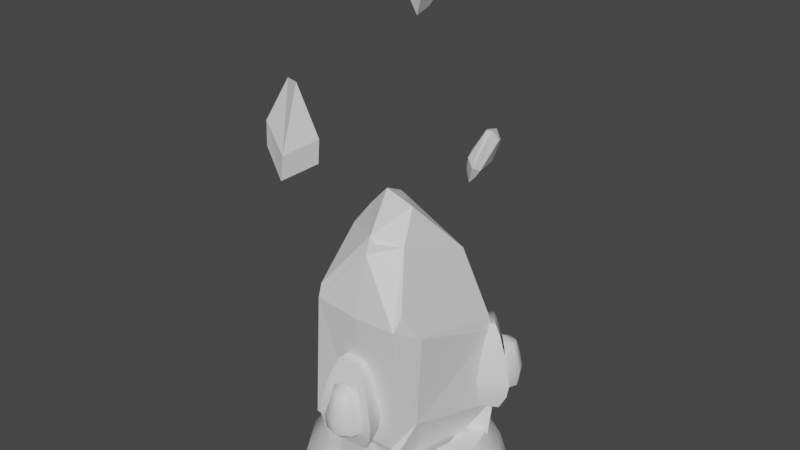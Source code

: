 # Source: Moveble_Object.blend  (saved by Blender 2.81.16; exported with 4.5.12 LTS)
import bpy
from mathutils import Matrix  # noqa: F401  (used for matrix-valued properties, if any)

bpy.ops.wm.read_factory_settings(use_empty=True)
scene = bpy.context.scene
scene.name = 'Scene'

# ---- collections
col_collection = bpy.data.collections.new('Collection'); scene.collection.children.link(col_collection)

# ---- materials (node trees are filled in below, after node groups)
mat_material = bpy.data.materials.new('Material')
mat_material.alpha_threshold = 0.0
mat_material.use_transparent_shadow = False
mat_material.line_color = (0.0, 0.0, 0.0, 1.0)
mat_crystal = bpy.data.materials.new('Crystal')
mat_crystal.use_transparent_shadow = False
mat_def = bpy.data.materials.new('Def')
mat_def.use_transparent_shadow = False

# ---- node groups
ng_auto_smooth = bpy.data.node_groups.new('Auto Smooth', 'GeometryNodeTree')
_s = ng_auto_smooth.interface.new_socket(name='Geometry', in_out='OUTPUT', socket_type='NodeSocketGeometry')
_s = ng_auto_smooth.interface.new_socket(name='Geometry', in_out='INPUT', socket_type='NodeSocketGeometry')
_s = ng_auto_smooth.interface.new_socket(name='Angle', in_out='INPUT', socket_type='NodeSocketFloat')
_s.subtype = 'ANGLE'
_s.min_value = 0.0
_s.max_value = 3.142
ng_auto_smooth.is_modifier = True
_N = ng_auto_smooth.nodes; _L = ng_auto_smooth.links
n0 = _N.new('NodeGroupOutput'); n0.name = 'Group Output'; n0.location = (480, -100)
n1 = _N.new('NodeGroupInput'); n1.name = 'Group Input'; n1.location = (-420, -300)
n2 = _N.new('NodeGroupInput'); n2.name = 'Group Input.001'; n2.location = (-60, -100)
n3 = _N.new('GeometryNodeSetShadeSmooth'); n3.name = 'Set Shade Smooth'; n3.location = (120, -100)
n3.domain = 'EDGE'
n4 = _N.new('GeometryNodeSetShadeSmooth'); n4.name = 'Set Shade Smooth.001'; n4.location = (300, -100)
n5 = _N.new('GeometryNodeInputMeshEdgeAngle'); n5.name = 'Edge Angle'; n5.location = (-420, -220)
n6 = _N.new('GeometryNodeInputEdgeSmooth'); n6.name = 'Is Edge Smooth'; n6.location = (-60, -160)
n7 = _N.new('GeometryNodeInputShadeSmooth'); n7.name = 'Is Face Smooth'; n7.location = (-240, -340)
n8 = _N.new('FunctionNodeBooleanMath'); n8.name = 'Boolean Math'; n8.location = (-60, -220)
n9 = _N.new('FunctionNodeCompare'); n9.name = 'Compare'; n9.location = (-240, -180)
n9.operation = 'LESS_EQUAL'
_L.new(n5.outputs[0], n9.inputs[0])
_L.new(n4.outputs[0], n0.inputs[0])
_L.new(n1.outputs[1], n9.inputs[1])
_L.new(n9.outputs[0], n8.inputs[0])
_L.new(n7.outputs[0], n8.inputs[1])
_L.new(n2.outputs[0], n3.inputs[0])
_L.new(n6.outputs[0], n3.inputs[1])
_L.new(n3.outputs[0], n4.inputs[0])
_L.new(n8.outputs[0], n3.inputs[2])
n0.is_active_output = True

# ---- material node trees
mat_material.use_nodes = True; mat_material.node_tree.nodes.clear()
_N = mat_material.node_tree.nodes; _L = mat_material.node_tree.links
n0 = _N.new('ShaderNodeOutputMaterial'); n0.name = 'Material Output'; n0.location = (300, 300)
n1 = _N.new('ShaderNodeBsdfPrincipled'); n1.name = 'Principled BSDF'; n1.location = (10, 300)
n1.distribution = 'GGX'
n1.subsurface_method = 'BURLEY'
n1.inputs[2].default_value = 0.4
n1.inputs[3].default_value = 1.45
n1.inputs[27].default_value = (0.0, 0.0, 0.0, 1.0)
n1.inputs[28].default_value = 1.0
_L.new(n1.outputs[0], n0.inputs[0])
n0.is_active_output = True
mat_crystal.use_nodes = True; mat_crystal.node_tree.nodes.clear()
_N = mat_crystal.node_tree.nodes; _L = mat_crystal.node_tree.links
n0 = _N.new('ShaderNodeOutputMaterial'); n0.name = 'Material Output'; n0.location = (300, 300)
n1 = _N.new('ShaderNodeBsdfPrincipled'); n1.name = 'Principled BSDF'; n1.location = (10, 300)
n1.distribution = 'GGX'
n1.subsurface_method = 'BURLEY'
n1.inputs[3].default_value = 1.45
n1.inputs[27].default_value = (0.0, 0.0, 0.0, 1.0)
n1.inputs[28].default_value = 1.0
_L.new(n1.outputs[0], n0.inputs[0])
n0.is_active_output = True
mat_def.use_nodes = True; mat_def.node_tree.nodes.clear()
_N = mat_def.node_tree.nodes; _L = mat_def.node_tree.links
n0 = _N.new('ShaderNodeOutputMaterial'); n0.name = 'Material Output'; n0.location = (300, 300)
n1 = _N.new('ShaderNodeBsdfPrincipled'); n1.name = 'Principled BSDF'; n1.location = (10, 300)
n1.distribution = 'GGX'
n1.subsurface_method = 'BURLEY'
n1.inputs[3].default_value = 1.45
n1.inputs[27].default_value = (0.0, 0.0, 0.0, 1.0)
n1.inputs[28].default_value = 1.0
_L.new(n1.outputs[0], n0.inputs[0])
n0.is_active_output = True

# ---- world
world_world = bpy.data.worlds.new('World'); scene.world = world_world
world_world.use_nodes = True; world_world.node_tree.nodes.clear()
_N = world_world.node_tree.nodes; _L = world_world.node_tree.links
n0 = _N.new('ShaderNodeOutputWorld'); n0.name = 'World Output'; n0.location = (300, 300)
n1 = _N.new('ShaderNodeBackground'); n1.name = 'Background'; n1.location = (10, 300)
n1.inputs[0].default_value = (0.05088, 0.05088, 0.05088, 1.0)
_L.new(n1.outputs[0], n0.inputs[0])
n0.is_active_output = True
world_world.color = (0.05088, 0.05088, 0.05088)
world_world.use_sun_shadow = False
world_world.sun_shadow_jitter_overblur = 0.0

# ---- meshes
me_cube = bpy.data.meshes.new('Cube')
me_cube.from_pydata([], [], [])
_uv = me_cube.uv_layers.new(name='UVMap')
_uv.uv.foreach_set('vector', [])
me_cube.materials.append(mat_material)
me_cube.use_remesh_preserve_volume = False
me_cube.use_remesh_preserve_attributes = False
me_cube.use_mirror_vertex_groups = False
me_cube.update()
me_cube_002 = bpy.data.meshes.new('Cube.002')
me_cube_002.from_pydata([(0.5295, 0.3826, 2.748), (0.2718, -0.2163, 3.41), (-0.6298, -0.9013, 0.6477), (0.07143, -0.4069, 3.647), (0.07143, -0.9013, 0.6477), (0.0799, -0.9643, 2.259), (0.6304, 0.1426, 0.1646), (0.5246, -0.4237, 0.1646), (-0.6272, -0.05004, 0.2032), (-0.4368, -0.6649, 0.2032), (-0.2055, 0.6135, 0.2032), (0.03256, -0.6649, 0.2032), (0.6704, -0.6062, 0.9016), (0.5216, -0.9013, 0.6477), (0.5941, -0.8447, 0.5904), (-0.8587, -0.04775, 2.293), (-0.9159, 0.1672, 2.145), (-0.9238, 0.0188, 2.106), (-0.8902, -0.06028, 0.6477), (-0.2062, -0.1921, 3.307), (-0.4003, -0.4239, 3.093), (-0.1723, -0.3876, 3.392), (-0.438, 0.9707, 1.717), (0.8549, 0.5587, 1.688), (0.8239, 0.5427, 1.859), (-0.5137, -0.9257, 2.285), (-0.5166, -0.8709, 2.451), (0.7254, -0.602, 2.073), (0.6158, -0.8213, 2.41), (0.6098, -0.9528, 2.27), (0.03116, -0.05329, 3.438), (-0.07832, -0.06544, 3.405), (-0.009007, -0.08458, 3.481), (0.08308, -0.7088, 3.183), (0.08415, -0.7866, 2.985), (0.1512, -0.7095, 3.105), (0.4103, -0.529, 3.08), (0.8436, 0.5041, 0.5831), (0.8746, 0.5598, 0.7386), (0.861, 0.4724, 0.6668), (-0.3465, 0.9933, 1.081), (-0.2714, 0.9445, 0.5755), (-0.4296, 0.7522, 0.6477)], [], [(36, 35, 34), (22, 16, 19, 31), (33, 21, 20), (4, 5, 25, 2), (42, 10, 8), (26, 20, 15), (1, 30, 32, 3), (22, 0, 24), (13, 4, 11), (2, 25, 17, 18), (24, 0, 36, 28), (12, 7, 6), (2, 18, 8, 9), (5, 34, 25), (10, 6, 7, 11), (8, 10, 11, 9), (13, 5, 4), (4, 2, 9, 11), (6, 37, 39, 12), (40, 18, 22), (36, 1, 33), (0, 22, 30, 1), (36, 0, 1), (31, 19, 21), (12, 13, 14), (15, 16, 17), (5, 29, 34), (19, 20, 21), (27, 28, 29), (30, 31, 32), (33, 34, 35), (29, 13, 12, 27), (19, 16, 15, 20), (36, 29, 28), (24, 28, 27, 23), (16, 18, 17), (26, 15, 17, 25), (22, 24, 23), (22, 31, 30), (25, 34, 33, 26), (40, 23, 38), (29, 36, 34), (20, 26, 33), (33, 3, 21), (7, 14, 11), (14, 13, 11), (23, 27, 12), (12, 14, 7), (13, 29, 5), (3, 33, 1), (33, 35, 36), (3, 32, 21), (32, 31, 21), (37, 38, 39), (40, 41, 42), (37, 41, 40, 38), (41, 37, 6, 10), (8, 18, 42), (42, 41, 10), (42, 18, 40), (18, 16, 22), (40, 22, 23), (12, 39, 23), (39, 38, 23)])
_uv = me_cube_002.uv_layers.new(name='UVMap')
_uv.uv.foreach_set('vector', [0.5997, 0.2681, 0.5953, 0.3396, 0.5869, 0.3579, 0.4885, -0.01108, 0.614, 0.0, 0.5538, 0.215, 0.5033, 0.1901, 0.5983, 0.3579, 0.625, 0.4335, 0.6174, 0.5, 0.375, 0.3579, 0.5453, 0.3579, 0.5373, 0.4949, 0.375, 0.5, 0.625, 0.608, 0.625, 0.6421, 0.625, 0.5, 0.5534, 0.5, 0.6174, 0.5, 0.5534, 0.7009, 0.375, 0.25, 0.462, 0.1936, 0.4829, 0.1926, 0.4829, 0.25, 0.8749, 0.6423, 0.875, 0.75, 0.8025, 0.75, 0.375, 0.2666, 0.375, 0.3579, 0.375, 0.3579, 0.375, 0.5, 0.5369, 0.4983, 0.5365, 0.7314, 0.375, 0.7289, 0.3025, 0.5, 0.375, 0.5, 0.3541, 0.7485, 0.3041, 0.7515, 0.1536, 0.6984, 0.125, 0.75, 0.125, 0.5, 0.375, 0.5, 0.375, 0.7289, 0.375, 0.75, 0.375, 0.5, 0.5453, 0.3579, 0.5869, 0.3579, 0.5409, 0.4959, 0.5171, 0.75, 0.625, 0.75, 0.625, 1.0, 0.5171, 1.0, 0.375, 0.75, 0.5171, 0.75, 0.5171, 1.0, 0.375, 1.0, 0.375, 0.2666, 0.5453, 0.3579, 0.375, 0.3579, 0.375, 0.3579, 0.375, 0.5, 0.375, 0.5, 0.375, 0.3579, 0.125, 0.5, 0.125, 0.5, 0.1271, 0.5149, 0.1536, 0.6984, 0.6887, 0.641, 0.625, 0.5, 0.7819, 0.6378, 0.5997, 0.2681, 0.625, 0.25, 0.5983, 0.3579, 0.375, 0.0, 0.4885, -0.01108, 0.462, 0.1936, 0.375, 0.25, 0.3541, 0.7485, 0.375, 0.5, 0.375, 0.75, 0.5033, 0.1901, 0.5538, 0.215, 0.5585, 0.25, 0.1536, 0.6984, 0.125, 0.75, 0.125, 0.75, 0.5534, 0.7009, 0.5453, 0.75, 0.5453, 0.734, 0.5453, 0.3579, 0.5453, 0.2644, 0.5869, 0.3579, 0.5538, 0.215, 0.625, 0.2404, 0.601, 0.2532, 0.2855, 0.6925, 0.2979, 0.7413, 0.2947, 0.75, 0.462, 0.1936, 0.4925, 0.1804, 0.4829, 0.1926, 0.5983, 0.3579, 0.5852, 0.3607, 0.5953, 0.3396, 0.5453, 0.2644, 0.375, 0.2666, 0.4005, 0.225, 0.5228, 0.2262, 0.5538, 0.215, 0.614, 0.0, 0.625, 0.03949, 0.625, 0.2404, 0.5997, 0.2681, 0.5453, 0.2644, 0.5563, 0.2568, 0.3025, 0.5, 0.3041, 0.7515, 0.2855, 0.6925, 0.2827, 0.5, 0.7953, 0.511, 0.625, 0.5, 0.7873, 0.5, 0.5534, 0.5, 0.5534, 0.7009, 0.5365, 0.7314, 0.5369, 0.4983, 0.8749, 0.6423, 0.8025, 0.75, 0.7953, 0.75, 0.4885, -0.01108, 0.5033, 0.1901, 0.462, 0.1936, 0.5409, 0.4959, 0.5869, 0.3579, 0.5983, 0.3579, 0.5534, 0.5, 0.6887, 0.641, 0.7827, 0.75, 0.6388, 0.75, 0.5453, 0.2644, 0.5997, 0.2681, 0.5869, 0.3579, 0.6174, 0.5, 0.5534, 0.5, 0.5983, 0.3579, 0.5983, 0.3579, 0.625, 0.3579, 0.625, 0.4335, 0.375, 0.25, 0.375, 0.25, 0.375, 0.3579, 0.375, 0.25, 0.375, 0.2666, 0.375, 0.3579, 0.2827, 0.5, 0.2855, 0.6925, 0.1536, 0.6984, 0.1536, 0.6984, 0.125, 0.75, 0.125, 0.75, 0.375, 0.2666, 0.5453, 0.2644, 0.5453, 0.3579, 0.625, 0.3579, 0.5983, 0.3579, 0.625, 0.25, 0.5983, 0.3579, 0.5953, 0.3396, 0.5997, 0.2681, 0.4829, 0.25, 0.4829, 0.1926, 0.5585, 0.25, 0.4829, 0.1926, 0.5033, 0.1901, 0.5585, 0.25, 0.625, 0.75, 0.625, 0.7499, 0.625, 0.75, 0.6887, 0.641, 0.625, 0.6452, 0.5989, 0.6343, 0.625, 0.75, 0.625, 0.6421, 0.6887, 0.641, 0.6388, 0.75, 0.625, 0.6421, 0.625, 0.75, 0.625, 0.75, 0.625, 0.6421, 0.625, 0.5, 0.625, 0.5, 0.625, 0.608, 0.625, 0.608, 0.625, 0.6421, 0.625, 0.6421, 0.625, 0.608, 0.625, 0.5, 0.6887, 0.641, 0.625, 0.5, 0.7953, 0.511, 0.7819, 0.6378, 0.6887, 0.641, 0.7831, 0.6414, 0.7827, 0.75, 0.1536, 0.6984, 0.1271, 0.5149, 0.2827, 0.5, 0.1271, 0.5149, 0.1388, 0.5, 0.2827, 0.5])
me_cube_002.materials.append(mat_material)
me_cube_002.use_remesh_preserve_volume = False
me_cube_002.use_remesh_preserve_attributes = False
me_cube_002.use_mirror_vertex_groups = False
me_cube_002.update()
me_cube_005 = bpy.data.meshes.new('Cube.005')
me_cube_005.from_pydata([(0.8204, 0.6247, 4.068), (0.6499, 0.5984, 3.693), (0.6757, 0.5628, 4.183), (0.478, 0.5224, 3.795), (0.8551, 0.543, 4.112), (0.6474, 0.4127, 3.655), (0.7413, 0.4492, 4.219), (0.5229, 0.4131, 3.715), (0.7535, 0.6306, 4.188), (0.5137, 0.5844, 3.696), (0.8122, 0.4641, 4.223), (0.5833, 0.3817, 3.58), (0.6985, 0.6414, 3.777), (0.4943, 0.5335, 3.895), (0.5693, 0.3696, 3.878), (0.7186, 0.3988, 3.752), (0.6728, 0.3048, 3.8), (0.5316, 0.6516, 3.793)], [], [(17, 9, 3, 13), (13, 3, 7, 14), (16, 11, 5, 15), (15, 5, 1, 12), (6, 14, 16, 10), (11, 9, 1, 5), (7, 3, 9, 11), (0, 12, 17, 8), (14, 7, 11, 16), (12, 1, 9, 17), (4, 15, 12, 0), (10, 16, 15, 4), (2, 13, 14, 6), (8, 17, 13, 2), (8, 10, 4, 0), (6, 10, 8, 2)])
_uv = me_cube_005.uv_layers.new(name='UVMap')
_uv.uv.foreach_set('vector', [0.5684, 0.1306, 0.625, 0.1306, 0.625, 0.25, 0.5684, 0.25, 0.5684, 0.25, 0.625, 0.25, 0.625, 0.5, 0.5684, 0.5, 0.5684, 0.6194, 0.625, 0.6194, 0.625, 0.75, 0.5684, 0.75, 0.5684, 0.75, 0.625, 0.75, 0.625, 1.0, 0.5684, 1.0, 0.375, 0.5, 0.5684, 0.5, 0.5684, 0.6194, 0.375, 0.6194, 0.625, 0.6194, 0.875, 0.6194, 0.875, 0.75, 0.625, 0.75, 0.625, 0.5, 0.875, 0.5, 0.875, 0.6194, 0.625, 0.6194, 0.375, 0.0, 0.5684, 0.0, 0.5684, 0.1306, 0.375, 0.1306, 0.5684, 0.5, 0.625, 0.5, 0.625, 0.6194, 0.5684, 0.6194, 0.5684, 0.0, 0.625, 0.0, 0.625, 0.1306, 0.5684, 0.1306, 0.375, 0.75, 0.5684, 0.75, 0.5684, 1.0, 0.375, 1.0, 0.375, 0.6194, 0.5684, 0.6194, 0.5684, 0.75, 0.375, 0.75, 0.375, 0.25, 0.5684, 0.25, 0.5684, 0.5, 0.375, 0.5, 0.375, 0.1306, 0.5684, 0.1306, 0.5684, 0.25, 0.375, 0.25, 0.375, 0.1306, 0.375, 0.6194, 0.375, 0.75, 0.375, 1.0, 0.375, 0.5, 0.375, 0.6194, 0.375, 0.1306, 0.375, 0.25])
me_cube_005.materials.append(mat_material)
me_cube_005.use_remesh_preserve_volume = False
me_cube_005.use_remesh_preserve_attributes = False
me_cube_005.use_mirror_vertex_groups = False
me_cube_005.update()
me_cube_007 = bpy.data.meshes.new('Cube.007')
me_cube_007.from_pydata([(-0.717, -1.39, 4.244), (-0.4167, -1.337, 5.042), (-0.6386, -0.9875, 3.878), (-0.6386, -0.9875, 4.586), (-0.4687, -1.456, 3.939), (-0.2047, -1.435, 5.068), (-0.1405, -1.234, 4.15), (-0.6871, -1.408, 4.54), (-0.6894, -0.9006, 4.031), (-0.3755, -1.505, 4.257), (-0.06144, -1.292, 4.459)], [], [(7, 1, 3, 8), (8, 3, 5, 10), (10, 5, 9), (9, 5, 1, 7), (2, 6, 4, 0), (5, 3, 1), (4, 9, 7, 0), (6, 10, 9, 4), (2, 8, 10, 6), (0, 7, 8, 2)])
_uv = me_cube_007.uv_layers.new(name='UVMap')
_uv.uv.foreach_set('vector', [0.4507, 0.0, 0.625, 0.0, 0.625, 0.25, 0.4507, 0.25, 0.4507, 0.25, 0.625, 0.25, 0.625, 0.5, 0.4507, 0.5, 0.4507, 0.5757, 0.625, 0.75, 0.4507, 0.75, 0.4507, 0.75, 0.625, 0.75, 0.625, 1.0, 0.4507, 1.0, 0.125, 0.5, 0.375, 0.5, 0.375, 0.75, 0.125, 0.75, 0.625, 0.5, 0.875, 0.5, 0.875, 0.75, 0.375, 0.75, 0.4507, 0.75, 0.4507, 1.0, 0.375, 1.0, 0.375, 0.5, 0.4507, 0.5757, 0.4507, 0.75, 0.375, 0.75, 0.375, 0.25, 0.4507, 0.25, 0.4507, 0.5, 0.375, 0.5, 0.375, 0.0, 0.4507, 0.0, 0.4507, 0.25, 0.375, 0.25])
me_cube_007.use_remesh_preserve_volume = False
me_cube_007.use_remesh_preserve_attributes = False
me_cube_007.use_mirror_vertex_groups = False
me_cube_007.update()
me_cube_008 = bpy.data.meshes.new('Cube.008')
me_cube_008.from_pydata([(0.4204, 0.1344, 6.05), (0.1227, 0.2197, 5.519), (0.2296, 0.1254, 6.397), (0.1073, 0.3327, 5.947), (0.4007, -0.1161, 6.189), (0.07912, 0.07507, 5.443), (0.09962, -0.1584, 6.079), (0.366, 0.1981, 5.853), (0.178, 0.2289, 6.334), (0.3319, -0.09205, 5.959), (0.04376, -0.1325, 5.854)], [], [(7, 1, 3, 8), (8, 3, 5, 10), (10, 5, 9), (9, 5, 1, 7), (2, 6, 4, 0), (5, 3, 1), (4, 9, 7, 0), (6, 10, 9, 4), (2, 8, 10, 6), (0, 7, 8, 2)])
_uv = me_cube_008.uv_layers.new(name='UVMap')
_uv.uv.foreach_set('vector', [0.4507, 0.0, 0.625, 0.0, 0.625, 0.25, 0.4507, 0.25, 0.4507, 0.25, 0.625, 0.25, 0.625, 0.5, 0.4507, 0.5, 0.4507, 0.5757, 0.625, 0.75, 0.4507, 0.75, 0.4507, 0.75, 0.625, 0.75, 0.625, 1.0, 0.4507, 1.0, 0.125, 0.5, 0.375, 0.5, 0.375, 0.75, 0.125, 0.75, 0.625, 0.5, 0.875, 0.5, 0.875, 0.75, 0.375, 0.75, 0.4507, 0.75, 0.4507, 1.0, 0.375, 1.0, 0.375, 0.5, 0.4507, 0.5757, 0.4507, 0.75, 0.375, 0.75, 0.375, 0.25, 0.4507, 0.25, 0.4507, 0.5, 0.375, 0.5, 0.375, 0.0, 0.4507, 0.0, 0.4507, 0.25, 0.375, 0.25])
me_cube_008.materials.append(mat_crystal)
me_cube_008.use_remesh_preserve_volume = False
me_cube_008.use_remesh_preserve_attributes = False
me_cube_008.use_mirror_vertex_groups = False
me_cube_008.update()
me_cylinder_001 = bpy.data.meshes.new('Cylinder.001')
me_cylinder_001.from_pydata([(-2.571e-08, 6.169e-09, -0.2914), (-2.571e-08, 1.293, -0.2914), (0.0, 1.0, 0.2914), (0.4949, 1.195, -0.2914), (0.3827, 0.9239, 0.2914), (0.9145, 0.9145, -0.2914), (0.7071, 0.7071, 0.2914), (1.195, 0.4949, -0.2914), (0.9239, 0.3827, 0.2914), (1.293, -5.036e-08, -0.2914), (1.0, -4.371e-08, 0.2914), (1.195, -0.4949, -0.2914), (0.9239, -0.3827, 0.2914), (0.9145, -0.9145, -0.2914), (0.7071, -0.7071, 0.2914), (0.4949, -1.195, -0.2914), (0.3827, -0.9239, 0.2914), (1.696e-07, -1.293, -0.2914), (1.51e-07, -1.0, 0.2914), (-0.4949, -1.195, -0.2914), (-0.3827, -0.9239, 0.2914), (-0.9145, -0.9145, -0.2914), (-0.7071, -0.7071, 0.2914), (-1.195, -0.4949, -0.2914), (-0.9239, -0.3827, 0.2914), (-1.293, 2.159e-08, -0.2914), (-1.0, 1.192e-08, 0.2914), (-1.195, 0.4949, -0.2914), (-0.9239, 0.3827, 0.2914), (-0.9145, 0.9145, -0.2914), (-0.7071, 0.7071, 0.2914), (-0.4949, 1.195, -0.2914), (-0.3827, 0.9239, 0.2914), (0.2657, 0.6414, 0.2914), (-5.574e-08, 0.6943, 0.2914), (0.4909, 0.4909, 0.2914), (0.6414, 0.2657, 0.2914), (0.6943, -4.603e-08, 0.2914), (0.6414, -0.2657, 0.2914), (0.4909, -0.4909, 0.2914), (0.2657, -0.6414, 0.2914), (1.022e-07, -0.6943, 0.2914), (-0.2657, -0.6414, 0.2914), (-0.4909, -0.4909, 0.2914), (-0.6414, -0.2657, 0.2914), (-0.6943, -8.979e-09, 0.2914), (-0.6414, 0.2657, 0.2914), (-0.4909, 0.4909, 0.2914), (-0.2657, 0.6414, 0.2914), (-5.574e-08, 0.6943, -0.0521), (0.0, 0.0, -0.0521), (0.2657, 0.6414, -0.0521), (0.4909, 0.4909, -0.0521), (0.6414, 0.2657, -0.0521), (0.6943, -4.603e-08, -0.0521), (0.6414, -0.2657, -0.0521), (0.4909, -0.4909, -0.0521), (0.2657, -0.6414, -0.0521), (1.022e-07, -0.6943, -0.0521), (-0.2657, -0.6414, -0.0521), (-0.4909, -0.4909, -0.0521), (-0.6414, -0.2657, -0.0521), (-0.6943, -8.979e-09, -0.0521), (-0.6414, 0.2657, -0.0521), (-0.4909, 0.4909, -0.0521), (-0.2657, 0.6414, -0.0521), (-1.35e-08, 1.205, 0.0), (0.461, 1.113, 0.0), (0.8518, 0.8518, 0.0), (1.113, 0.461, 0.0), (1.205, -4.941e-08, 0.0), (1.113, -0.461, 0.0), (0.8518, -0.8518, 0.0), (0.461, -1.113, 0.0), (1.684e-07, -1.205, 0.0), (-0.461, -1.113, 0.0), (-0.8518, -0.8518, 0.0), (-1.113, -0.461, 0.0), (-1.205, 1.76e-08, 0.0), (-1.113, 0.461, 0.0), (-0.8518, 0.8518, 0.0), (-0.461, 1.113, 0.0)], [], [(0, 1, 3), (43, 42, 59, 60), (66, 2, 4, 67), (0, 3, 5), (35, 33, 51, 52), (67, 4, 6, 68), (0, 5, 7), (42, 41, 58, 59), (68, 6, 8, 69), (0, 7, 9), (34, 48, 65, 49), (69, 8, 10, 70), (0, 9, 11), (33, 34, 49, 51), (70, 10, 12, 71), (0, 11, 13), (41, 40, 57, 58), (71, 12, 14, 72), (0, 13, 15), (48, 47, 64, 65), (72, 14, 16, 73), (0, 15, 17), (40, 39, 56, 57), (73, 16, 18, 74), (0, 17, 19), (47, 46, 63, 64), (74, 18, 20, 75), (0, 19, 21), (39, 38, 55, 56), (75, 20, 22, 76), (0, 21, 23), (46, 45, 62, 63), (76, 22, 24, 77), (0, 23, 25), (38, 37, 54, 55), (77, 24, 26, 78), (0, 25, 27), (45, 44, 61, 62), (78, 26, 28, 79), (0, 27, 29), (37, 36, 53, 54), (79, 28, 30, 80), (0, 29, 31), (44, 43, 60, 61), (80, 30, 32, 81), (0, 31, 1), (36, 35, 52, 53), (81, 32, 2, 66), (34, 33, 4, 2), (33, 35, 6, 4), (35, 36, 8, 6), (36, 37, 10, 8), (37, 38, 12, 10), (38, 39, 14, 12), (39, 40, 16, 14), (40, 41, 18, 16), (41, 42, 20, 18), (42, 43, 22, 20), (43, 44, 24, 22), (44, 45, 26, 24), (45, 46, 28, 26), (46, 47, 30, 28), (47, 48, 32, 30), (48, 34, 2, 32), (50, 51, 49), (50, 52, 51), (50, 53, 52), (50, 54, 53), (50, 55, 54), (50, 56, 55), (50, 57, 56), (50, 58, 57), (50, 59, 58), (50, 60, 59), (50, 61, 60), (50, 62, 61), (50, 63, 62), (50, 64, 63), (50, 65, 64), (50, 49, 65), (31, 81, 66, 1), (29, 80, 81, 31), (27, 79, 80, 29), (25, 78, 79, 27), (23, 77, 78, 25), (21, 76, 77, 23), (19, 75, 76, 21), (17, 74, 75, 19), (15, 73, 74, 17), (13, 72, 73, 15), (11, 71, 72, 13), (9, 70, 71, 11), (7, 69, 70, 9), (5, 68, 69, 7), (3, 67, 68, 5), (1, 66, 67, 3)])
me_cylinder_001.polygons.foreach_set('use_smooth', [True] * 96)
_uv = me_cylinder_001.uv_layers.new(name='UVMap')
_uv.uv.foreach_set('vector', [0.75, 0.25, 0.75, 0.49, 0.8418, 0.4717, 0.1322, 0.1322, 0.1862, 0.09606, 0.1862, 0.09606, 0.1322, 0.1322, 1.0, 0.75, 1.0, 1.0, 0.9375, 1.0, 0.9375, 0.75, 0.75, 0.25, 0.8418, 0.4717, 0.9197, 0.4197, 0.3678, 0.3678, 0.3138, 0.4039, 0.3138, 0.4039, 0.3678, 0.3678, 0.9375, 0.75, 0.9375, 1.0, 0.875, 1.0, 0.875, 0.75, 0.75, 0.25, 0.9197, 0.4197, 0.9717, 0.3418, 0.1862, 0.09606, 0.25, 0.08338, 0.25, 0.08338, 0.1862, 0.09606, 0.875, 0.75, 0.875, 1.0, 0.8125, 1.0, 0.8125, 0.75, 0.75, 0.25, 0.9717, 0.3418, 0.99, 0.25, 0.25, 0.4166, 0.1862, 0.4039, 0.1862, 0.4039, 0.25, 0.4166, 0.8125, 0.75, 0.8125, 1.0, 0.75, 1.0, 0.75, 0.75, 0.75, 0.25, 0.99, 0.25, 0.9717, 0.1582, 0.3138, 0.4039, 0.25, 0.4166, 0.25, 0.4166, 0.3138, 0.4039, 0.75, 0.75, 0.75, 1.0, 0.6875, 1.0, 0.6875, 0.75, 0.75, 0.25, 0.9717, 0.1582, 0.9197, 0.08029, 0.25, 0.08338, 0.3138, 0.09606, 0.3138, 0.09606, 0.25, 0.08338, 0.6875, 0.75, 0.6875, 1.0, 0.625, 1.0, 0.625, 0.75, 0.75, 0.25, 0.9197, 0.08029, 0.8418, 0.02827, 0.1862, 0.4039, 0.1322, 0.3678, 0.1322, 0.3678, 0.1862, 0.4039, 0.625, 0.75, 0.625, 1.0, 0.5625, 1.0, 0.5625, 0.75, 0.75, 0.25, 0.8418, 0.02827, 0.75, 0.01, 0.3138, 0.09606, 0.3678, 0.1322, 0.3678, 0.1322, 0.3138, 0.09606, 0.5625, 0.75, 0.5625, 1.0, 0.5, 1.0, 0.5, 0.75, 0.75, 0.25, 0.75, 0.01, 0.6582, 0.02827, 0.1322, 0.3678, 0.09606, 0.3138, 0.09606, 0.3138, 0.1322, 0.3678, 0.5, 0.75, 0.5, 1.0, 0.4375, 1.0, 0.4375, 0.75, 0.75, 0.25, 0.6582, 0.02827, 0.5803, 0.08029, 0.3678, 0.1322, 0.4039, 0.1862, 0.4039, 0.1862, 0.3678, 0.1322, 0.4375, 0.75, 0.4375, 1.0, 0.375, 1.0, 0.375, 0.75, 0.75, 0.25, 0.5803, 0.08029, 0.5283, 0.1582, 0.09606, 0.3138, 0.08338, 0.25, 0.08338, 0.25, 0.09606, 0.3138, 0.375, 0.75, 0.375, 1.0, 0.3125, 1.0, 0.3125, 0.75, 0.75, 0.25, 0.5283, 0.1582, 0.51, 0.25, 0.4039, 0.1862, 0.4166, 0.25, 0.4166, 0.25, 0.4039, 0.1862, 0.3125, 0.75, 0.3125, 1.0, 0.25, 1.0, 0.25, 0.75, 0.75, 0.25, 0.51, 0.25, 0.5283, 0.3418, 0.08338, 0.25, 0.09606, 0.1862, 0.09606, 0.1862, 0.08338, 0.25, 0.25, 0.75, 0.25, 1.0, 0.1875, 1.0, 0.1875, 0.75, 0.75, 0.25, 0.5283, 0.3418, 0.5803, 0.4197, 0.4166, 0.25, 0.4039, 0.3138, 0.4039, 0.3138, 0.4166, 0.25, 0.1875, 0.75, 0.1875, 1.0, 0.125, 1.0, 0.125, 0.75, 0.75, 0.25, 0.5803, 0.4197, 0.6582, 0.4717, 0.09606, 0.1862, 0.1322, 0.1322, 0.1322, 0.1322, 0.09606, 0.1862, 0.125, 0.75, 0.125, 1.0, 0.0625, 1.0, 0.0625, 0.75, 0.75, 0.25, 0.6582, 0.4717, 0.75, 0.49, 0.4039, 0.3138, 0.3678, 0.3678, 0.3678, 0.3678, 0.4039, 0.3138, 0.0625, 0.75, 0.0625, 1.0, 0.0, 1.0, 0.0, 0.75, 0.25, 0.4166, 0.3138, 0.4039, 0.3418, 0.4717, 0.25, 0.49, 0.3138, 0.4039, 0.3678, 0.3678, 0.4197, 0.4197, 0.3418, 0.4717, 0.3678, 0.3678, 0.4039, 0.3138, 0.4717, 0.3418, 0.4197, 0.4197, 0.4039, 0.3138, 0.4166, 0.25, 0.49, 0.25, 0.4717, 0.3418, 0.4166, 0.25, 0.4039, 0.1862, 0.4717, 0.1582, 0.49, 0.25, 0.4039, 0.1862, 0.3678, 0.1322, 0.4197, 0.08029, 0.4717, 0.1582, 0.3678, 0.1322, 0.3138, 0.09606, 0.3418, 0.02827, 0.4197, 0.08029, 0.3138, 0.09606, 0.25, 0.08338, 0.25, 0.01, 0.3418, 0.02827, 0.25, 0.08338, 0.1862, 0.09606, 0.1582, 0.02827, 0.25, 0.01, 0.1862, 0.09606, 0.1322, 0.1322, 0.08029, 0.08029, 0.1582, 0.02827, 0.1322, 0.1322, 0.09606, 0.1862, 0.02827, 0.1582, 0.08029, 0.08029, 0.09606, 0.1862, 0.08338, 0.25, 0.01, 0.25, 0.02827, 0.1582, 0.08338, 0.25, 0.09606, 0.3138, 0.02827, 0.3418, 0.01, 0.25, 0.09606, 0.3138, 0.1322, 0.3678, 0.08029, 0.4197, 0.02827, 0.3418, 0.1322, 0.3678, 0.1862, 0.4039, 0.1582, 0.4717, 0.08029, 0.4197, 0.1862, 0.4039, 0.25, 0.4166, 0.25, 0.49, 0.1582, 0.4717, 0.25, 0.25, 0.3138, 0.4039, 0.25, 0.4166, 0.25, 0.25, 0.3678, 0.3678, 0.3138, 0.4039, 0.25, 0.25, 0.4039, 0.3138, 0.3678, 0.3678, 0.25, 0.25, 0.4166, 0.25, 0.4039, 0.3138, 0.25, 0.25, 0.4039, 0.1862, 0.4166, 0.25, 0.25, 0.25, 0.3678, 0.1322, 0.4039, 0.1862, 0.25, 0.25, 0.3138, 0.09606, 0.3678, 0.1322, 0.25, 0.25, 0.25, 0.08338, 0.3138, 0.09606, 0.25, 0.25, 0.1862, 0.09606, 0.25, 0.08338, 0.25, 0.25, 0.1322, 0.1322, 0.1862, 0.09606, 0.25, 0.25, 0.09606, 0.1862, 0.1322, 0.1322, 0.25, 0.25, 0.08338, 0.25, 0.09606, 0.1862, 0.25, 0.25, 0.09606, 0.3138, 0.08338, 0.25, 0.25, 0.25, 0.1322, 0.3678, 0.09606, 0.3138, 0.25, 0.25, 0.1862, 0.4039, 0.1322, 0.3678, 0.25, 0.25, 0.25, 0.4166, 0.1862, 0.4039, 0.0625, 0.5, 0.0625, 0.75, 0.0, 0.75, 0.0, 0.5, 0.125, 0.5, 0.125, 0.75, 0.0625, 0.75, 0.0625, 0.5, 0.1875, 0.5, 0.1875, 0.75, 0.125, 0.75, 0.125, 0.5, 0.25, 0.5, 0.25, 0.75, 0.1875, 0.75, 0.1875, 0.5, 0.3125, 0.5, 0.3125, 0.75, 0.25, 0.75, 0.25, 0.5, 0.375, 0.5, 0.375, 0.75, 0.3125, 0.75, 0.3125, 0.5, 0.4375, 0.5, 0.4375, 0.75, 0.375, 0.75, 0.375, 0.5, 0.5, 0.5, 0.5, 0.75, 0.4375, 0.75, 0.4375, 0.5, 0.5625, 0.5, 0.5625, 0.75, 0.5, 0.75, 0.5, 0.5, 0.625, 0.5, 0.625, 0.75, 0.5625, 0.75, 0.5625, 0.5, 0.6875, 0.5, 0.6875, 0.75, 0.625, 0.75, 0.625, 0.5, 0.75, 0.5, 0.75, 0.75, 0.6875, 0.75, 0.6875, 0.5, 0.8125, 0.5, 0.8125, 0.75, 0.75, 0.75, 0.75, 0.5, 0.875, 0.5, 0.875, 0.75, 0.8125, 0.75, 0.8125, 0.5, 0.9375, 0.5, 0.9375, 0.75, 0.875, 0.75, 0.875, 0.5, 1.0, 0.5, 1.0, 0.75, 0.9375, 0.75, 0.9375, 0.5])
me_cylinder_001.materials.append(mat_def)
me_cylinder_001.use_remesh_preserve_volume = False
me_cylinder_001.use_remesh_preserve_attributes = False
me_cylinder_001.use_mirror_vertex_groups = False
me_cylinder_001.update()
me_sphere_002 = bpy.data.meshes.new('Sphere.002')
me_sphere_002.from_pydata([], [], [])
_uv = me_sphere_002.uv_layers.new(name='UVMap')
_uv.uv.foreach_set('vector', [])
me_sphere_002.use_remesh_preserve_volume = False
me_sphere_002.use_remesh_preserve_attributes = False
me_sphere_002.use_mirror_vertex_groups = False
me_sphere_002.update()
me_sphere_003 = bpy.data.meshes.new('Sphere.003')
me_sphere_003.from_pydata([(0.8743, 0.9304, 1.442), (0.878, 0.9809, 1.268), (0.861, 1.008, 0.9213), (0.9973, 0.8795, 1.442), (1.034, 0.9163, 1.268), (1.048, 0.9302, 0.9213), (1.048, 0.7565, 1.442), (1.099, 0.7602, 1.268), (1.126, 0.7432, 0.9213), (0.9973, 0.6334, 1.442), (1.034, 0.6041, 1.268), (1.048, 0.5562, 0.9213), (0.8743, 0.7565, 0.8493), (0.8743, 0.7565, 1.514), (0.7513, 0.8795, 1.442), (0.7219, 0.9163, 1.268), (0.674, 0.9302, 0.9213), (0.8639, 1.03, 1.106), (1.064, 0.9467, 1.106), (1.148, 0.746, 1.106), (1.064, 0.5454, 1.106), (0.6632, 0.9467, 1.106), (0.5792, 0.8287, 0.09854), (0.9109, 0.4458, 0.09854), (0.3357, 0.5152, 0.09854), (0.566, 0.2494, 0.09854), (0.9109, 0.4458, 0.09854), (0.5792, 0.8287, 0.09854), (0.566, 0.2494, 0.09854), (0.3357, 0.5152, 0.09854), (0.9136, 0.5591, 0.6532), (0.7099, 0.7942, 0.6532), (0.7018, 0.4384, 0.6532), (0.5603, 0.6017, 0.6532), (1.016, 0.5419, 0.6532), (0.6902, 0.9181, 0.6532), (0.6772, 0.3489, 0.6532), (0.4509, 0.6101, 0.6532), (1.131, 0.5227, 0.8643), (0.6683, 1.056, 0.8643), (0.6499, 0.2491, 0.8643), (0.329, 0.6194, 0.8643), (0.9813, 0.5477, 1.655), (0.6969, 0.876, 1.655), (0.6856, 0.3793, 1.655), (0.4881, 0.6072, 1.655), (0.905, 0.5605, 1.777), (0.7116, 0.7838, 1.777), (0.7038, 0.446, 1.777), (0.5695, 0.601, 1.777), (0.6616, 0.292, 1.396), (0.3815, 0.6154, 1.396), (0.6778, 0.9967, 1.396), (1.081, 0.531, 1.396), (0.2894, 0.6225, 1.044), (0.6612, 1.101, 1.044), (1.168, 0.5165, 1.044), (0.641, 0.2166, 1.044)], [], [(0, 13, 3), (12, 2, 5), (1, 0, 3, 4), (17, 1, 4, 18), (12, 5, 8), (4, 3, 6, 7), (18, 4, 7, 19), (3, 13, 6), (12, 8, 11), (7, 6, 9, 10), (19, 7, 10, 20), (6, 13, 9), (21, 15, 1, 17), (14, 13, 0), (12, 16, 2), (15, 14, 0, 1), (16, 21, 17, 2), (8, 19, 20, 11), (5, 18, 19, 8), (2, 17, 18, 5), (24, 22, 23, 25), (28, 26, 30, 32), (25, 23, 26, 28), (24, 25, 28, 29), (22, 24, 29, 27), (23, 22, 27, 26), (31, 33, 37, 35), (29, 28, 32, 33), (27, 29, 33, 31), (26, 27, 31, 30), (36, 34, 38, 40), (30, 31, 35, 34), (32, 30, 34, 36), (33, 32, 36, 37), (51, 50, 44, 45), (37, 36, 40, 41), (35, 37, 41, 39), (34, 35, 39, 38), (43, 45, 49, 47), (52, 51, 45, 43), (53, 52, 43, 42), (50, 53, 42, 44), (49, 48, 46, 47), (42, 43, 47, 46), (44, 42, 46, 48), (45, 44, 48, 49), (57, 56, 53, 50), (56, 55, 52, 53), (55, 54, 51, 52), (54, 57, 50, 51), (41, 40, 57, 54), (39, 41, 54, 55), (38, 39, 55, 56), (40, 38, 56, 57)])
me_sphere_003.polygons.foreach_set('use_smooth', [True] * 54)
me_sphere_003.polygons.foreach_set('material_index', [1, 1, 1, 1, 1, 1, 1, 1, 1, 1, 1, 1, 1, 1, 1, 1, 1, 1, 1, 1, 0, 0, 0, 0, 0, 0, 0, 0, 0, 0, 0, 0, 0, 0, 0, 0, 0, 0, 0, 0, 0, 0, 0, 0, 0, 0, 0, 0, 0, 0, 0, 0, 0, 0])
_uv = me_sphere_003.uv_layers.new(name='UVMap')
_uv.uv.foreach_set('vector', [0.75, 0.75, 0.6875, 1.0, 0.625, 0.75, 0.6875, 0.0, 0.75, 0.25, 0.625, 0.25, 0.75, 0.5, 0.75, 0.75, 0.625, 0.75, 0.625, 0.5, 0.75, 0.3834, 0.75, 0.5, 0.625, 0.5, 0.625, 0.3834, 0.5625, 0.0, 0.625, 0.25, 0.5, 0.25, 0.625, 0.5, 0.625, 0.75, 0.5, 0.75, 0.5, 0.5, 0.625, 0.3834, 0.625, 0.5, 0.5, 0.5, 0.5, 0.3834, 0.625, 0.75, 0.5625, 1.0, 0.5, 0.75, 0.4375, 0.0, 0.5, 0.25, 0.375, 0.25, 0.5, 0.5, 0.5, 0.75, 0.375, 0.75, 0.375, 0.5, 0.5, 0.3834, 0.5, 0.5, 0.375, 0.5, 0.375, 0.3834, 0.5, 0.75, 0.4375, 1.0, 0.375, 0.75, 0.875, 0.3834, 0.875, 0.5, 0.75, 0.5, 0.75, 0.3834, 0.875, 0.75, 0.8125, 1.0, 0.75, 0.75, 0.8125, 0.0, 0.875, 0.25, 0.75, 0.25, 0.875, 0.5, 0.875, 0.75, 0.75, 0.75, 0.75, 0.5, 0.875, 0.25, 0.875, 0.3834, 0.75, 0.3834, 0.75, 0.25, 0.5, 0.25, 0.5, 0.3834, 0.375, 0.3834, 0.375, 0.25, 0.625, 0.25, 0.625, 0.3834, 0.5, 0.3834, 0.5, 0.25, 0.75, 0.25, 0.75, 0.3834, 0.625, 0.3834, 0.625, 0.25, 0.08338, 0.25, 0.01, 0.25, 0.02827, 0.3418, 0.09606, 0.3138, 0.09606, 0.3138, 0.02827, 0.3418, 0.02827, 0.3418, 0.09606, 0.3138, 0.09606, 0.3138, 0.02827, 0.3418, 0.02827, 0.3418, 0.09606, 0.3138, 0.08338, 0.25, 0.09606, 0.3138, 0.09606, 0.3138, 0.08338, 0.25, 0.01, 0.25, 0.08338, 0.25, 0.08338, 0.25, 0.01, 0.25, 0.02827, 0.3418, 0.01, 0.25, 0.01, 0.25, 0.02827, 0.3418, 0.01, 0.25, 0.08338, 0.25, 0.08338, 0.25, 0.01, 0.25, 0.08338, 0.25, 0.09606, 0.3138, 0.09606, 0.3138, 0.08338, 0.25, 0.01, 0.25, 0.08338, 0.25, 0.08338, 0.25, 0.01, 0.25, 0.02827, 0.3418, 0.01, 0.25, 0.01, 0.25, 0.02827, 0.3418, 0.09606, 0.3138, 0.02827, 0.3418, 0.02827, 0.3418, 0.09606, 0.3138, 0.02827, 0.3418, 0.01, 0.25, 0.01, 0.25, 0.02827, 0.3418, 0.09606, 0.3138, 0.02827, 0.3418, 0.02827, 0.3418, 0.09606, 0.3138, 0.08338, 0.25, 0.09606, 0.3138, 0.09606, 0.3138, 0.08338, 0.25, 0.08338, 0.25, 0.09606, 0.3138, 0.09606, 0.3138, 0.08338, 0.25, 0.08338, 0.25, 0.09606, 0.3138, 0.09606, 0.3138, 0.08338, 0.25, 0.01, 0.25, 0.08338, 0.25, 0.08338, 0.25, 0.01, 0.25, 0.02827, 0.3418, 0.01, 0.25, 0.01, 0.25, 0.02827, 0.3418, 0.01, 0.25, 0.08338, 0.25, 0.08338, 0.25, 0.01, 0.25, 0.01, 0.25, 0.08338, 0.25, 0.08338, 0.25, 0.01, 0.25, 0.02827, 0.3418, 0.01, 0.25, 0.01, 0.25, 0.02827, 0.3418, 0.09606, 0.3138, 0.02827, 0.3418, 0.02827, 0.3418, 0.09606, 0.3138, 0.08338, 0.25, 0.09606, 0.3138, 0.02827, 0.3418, 0.01, 0.25, 0.02827, 0.3418, 0.01, 0.25, 0.01, 0.25, 0.02827, 0.3418, 0.09606, 0.3138, 0.02827, 0.3418, 0.02827, 0.3418, 0.09606, 0.3138, 0.08338, 0.25, 0.09606, 0.3138, 0.09606, 0.3138, 0.08338, 0.25, 0.09606, 0.3138, 0.02827, 0.3418, 0.02827, 0.3418, 0.09606, 0.3138, 0.02827, 0.3418, 0.01, 0.25, 0.01, 0.25, 0.02827, 0.3418, 0.01, 0.25, 0.08338, 0.25, 0.08338, 0.25, 0.01, 0.25, 0.08338, 0.25, 0.09606, 0.3138, 0.09606, 0.3138, 0.08338, 0.25, 0.08338, 0.25, 0.09606, 0.3138, 0.09606, 0.3138, 0.08338, 0.25, 0.01, 0.25, 0.08338, 0.25, 0.08338, 0.25, 0.01, 0.25, 0.02827, 0.3418, 0.01, 0.25, 0.01, 0.25, 0.02827, 0.3418, 0.09606, 0.3138, 0.02827, 0.3418, 0.02827, 0.3418, 0.09606, 0.3138])
me_sphere_003.materials.append(mat_def)
me_sphere_003.materials.append(mat_crystal)
me_sphere_003.use_remesh_preserve_volume = False
me_sphere_003.use_remesh_preserve_attributes = False
me_sphere_003.use_mirror_vertex_groups = False
me_sphere_003.update()
me_sphere_004 = bpy.data.meshes.new('Sphere.004')
me_sphere_004.from_pydata([(-1.167, 0.5495, 1.436), (-1.216, 0.5398, 1.264), (-1.237, 0.5166, 0.9215), (-1.15, 0.6802, 1.436), (-1.195, 0.7055, 1.264), (-1.212, 0.7152, 0.9215), (-1.047, 0.7611, 1.436), (-1.063, 0.8082, 1.264), (-1.054, 0.8382, 0.9215), (-0.9159, 0.7449, 1.436), (-0.8976, 0.7877, 1.264), (-0.8556, 0.8136, 0.9215), (-1.001, 0.5953, 0.8503), (-1.001, 0.5953, 1.507), (-1.086, 0.4457, 1.436), (-1.113, 0.4081, 1.264), (-1.114, 0.3588, 0.9215), (-1.258, 0.5135, 1.104), (-1.232, 0.7265, 1.104), (-1.063, 0.8585, 1.104), (-0.8496, 0.8321, 1.104), (-1.126, 0.3441, 1.104), (-0.9919, 0.2951, 0.1082), (-0.7144, 0.712, 0.1082), (-0.6292, 0.1455, 0.1082), (-0.4365, 0.4349, 0.1082), (-0.7144, 0.712, 0.1082), (-0.9919, 0.2951, 0.1082), (-0.4365, 0.4349, 0.1082), (-0.6292, 0.1455, 0.1082), (-0.823, 0.6847, 0.6565), (-0.9935, 0.4287, 0.6565), (-0.6523, 0.5146, 0.6565), (-0.7706, 0.3369, 0.6565), (-0.8336, 0.787, 0.6565), (-1.106, 0.3774, 0.6565), (-0.5605, 0.5148, 0.6565), (-0.7499, 0.2304, 0.6565), (-0.8454, 0.901, 0.8651), (-1.232, 0.3202, 0.8651), (-0.4582, 0.515, 0.8651), (-0.7267, 0.1118, 0.8651), (-0.83, 0.7522, 1.647), (-1.068, 0.3949, 1.647), (-0.5917, 0.5147, 1.647), (-0.7569, 0.2666, 1.647), (-0.8221, 0.6761, 1.768), (-0.984, 0.4331, 1.768), (-0.66, 0.5146, 1.768), (-0.7724, 0.3458, 1.768), (-0.5023, 0.5149, 1.391), (-0.7367, 0.1629, 1.391), (-1.178, 0.3448, 1.391), (-0.8403, 0.8519, 1.391), (-0.7192, 0.07321, 1.043), (-1.273, 0.3016, 1.043), (-0.8493, 0.938, 1.043), (-0.425, 0.515, 1.043)], [], [(0, 13, 3), (12, 2, 5), (1, 0, 3, 4), (17, 1, 4, 18), (12, 5, 8), (4, 3, 6, 7), (18, 4, 7, 19), (3, 13, 6), (12, 8, 11), (7, 6, 9, 10), (19, 7, 10, 20), (6, 13, 9), (21, 15, 1, 17), (14, 13, 0), (12, 16, 2), (15, 14, 0, 1), (16, 21, 17, 2), (8, 19, 20, 11), (5, 18, 19, 8), (2, 17, 18, 5), (24, 22, 23, 25), (28, 26, 30, 32), (25, 23, 26, 28), (24, 25, 28, 29), (22, 24, 29, 27), (23, 22, 27, 26), (31, 33, 37, 35), (29, 28, 32, 33), (27, 29, 33, 31), (26, 27, 31, 30), (36, 34, 38, 40), (30, 31, 35, 34), (32, 30, 34, 36), (33, 32, 36, 37), (51, 50, 44, 45), (37, 36, 40, 41), (35, 37, 41, 39), (34, 35, 39, 38), (43, 45, 49, 47), (52, 51, 45, 43), (53, 52, 43, 42), (50, 53, 42, 44), (49, 48, 46, 47), (42, 43, 47, 46), (44, 42, 46, 48), (45, 44, 48, 49), (57, 56, 53, 50), (56, 55, 52, 53), (55, 54, 51, 52), (54, 57, 50, 51), (41, 40, 57, 54), (39, 41, 54, 55), (38, 39, 55, 56), (40, 38, 56, 57)])
me_sphere_004.polygons.foreach_set('use_smooth', [True] * 54)
me_sphere_004.polygons.foreach_set('material_index', [1, 1, 1, 1, 1, 1, 1, 1, 1, 1, 1, 1, 1, 1, 1, 1, 1, 1, 1, 1, 0, 0, 0, 0, 0, 0, 0, 0, 0, 0, 0, 0, 0, 0, 0, 0, 0, 0, 0, 0, 0, 0, 0, 0, 0, 0, 0, 0, 0, 0, 0, 0, 0, 0])
_uv = me_sphere_004.uv_layers.new(name='UVMap')
_uv.uv.foreach_set('vector', [0.75, 0.75, 0.6875, 1.0, 0.625, 0.75, 0.6875, 0.0, 0.75, 0.25, 0.625, 0.25, 0.75, 0.5, 0.75, 0.75, 0.625, 0.75, 0.625, 0.5, 0.75, 0.3834, 0.75, 0.5, 0.625, 0.5, 0.625, 0.3834, 0.5625, 0.0, 0.625, 0.25, 0.5, 0.25, 0.625, 0.5, 0.625, 0.75, 0.5, 0.75, 0.5, 0.5, 0.625, 0.3834, 0.625, 0.5, 0.5, 0.5, 0.5, 0.3834, 0.625, 0.75, 0.5625, 1.0, 0.5, 0.75, 0.4375, 0.0, 0.5, 0.25, 0.375, 0.25, 0.5, 0.5, 0.5, 0.75, 0.375, 0.75, 0.375, 0.5, 0.5, 0.3834, 0.5, 0.5, 0.375, 0.5, 0.375, 0.3834, 0.5, 0.75, 0.4375, 1.0, 0.375, 0.75, 0.875, 0.3834, 0.875, 0.5, 0.75, 0.5, 0.75, 0.3834, 0.875, 0.75, 0.8125, 1.0, 0.75, 0.75, 0.8125, 0.0, 0.875, 0.25, 0.75, 0.25, 0.875, 0.5, 0.875, 0.75, 0.75, 0.75, 0.75, 0.5, 0.875, 0.25, 0.875, 0.3834, 0.75, 0.3834, 0.75, 0.25, 0.5, 0.25, 0.5, 0.3834, 0.375, 0.3834, 0.375, 0.25, 0.625, 0.25, 0.625, 0.3834, 0.5, 0.3834, 0.5, 0.25, 0.75, 0.25, 0.75, 0.3834, 0.625, 0.3834, 0.625, 0.25, 0.08338, 0.25, 0.01, 0.25, 0.02827, 0.3418, 0.09606, 0.3138, 0.09606, 0.3138, 0.02827, 0.3418, 0.02827, 0.3418, 0.09606, 0.3138, 0.09606, 0.3138, 0.02827, 0.3418, 0.02827, 0.3418, 0.09606, 0.3138, 0.08338, 0.25, 0.09606, 0.3138, 0.09606, 0.3138, 0.08338, 0.25, 0.01, 0.25, 0.08338, 0.25, 0.08338, 0.25, 0.01, 0.25, 0.02827, 0.3418, 0.01, 0.25, 0.01, 0.25, 0.02827, 0.3418, 0.01, 0.25, 0.08338, 0.25, 0.08338, 0.25, 0.01, 0.25, 0.08338, 0.25, 0.09606, 0.3138, 0.09606, 0.3138, 0.08338, 0.25, 0.01, 0.25, 0.08338, 0.25, 0.08338, 0.25, 0.01, 0.25, 0.02827, 0.3418, 0.01, 0.25, 0.01, 0.25, 0.02827, 0.3418, 0.09606, 0.3138, 0.02827, 0.3418, 0.02827, 0.3418, 0.09606, 0.3138, 0.02827, 0.3418, 0.01, 0.25, 0.01, 0.25, 0.02827, 0.3418, 0.09606, 0.3138, 0.02827, 0.3418, 0.02827, 0.3418, 0.09606, 0.3138, 0.08338, 0.25, 0.09606, 0.3138, 0.09606, 0.3138, 0.08338, 0.25, 0.08338, 0.25, 0.09606, 0.3138, 0.09606, 0.3138, 0.08338, 0.25, 0.08338, 0.25, 0.09606, 0.3138, 0.09606, 0.3138, 0.08338, 0.25, 0.01, 0.25, 0.08338, 0.25, 0.08338, 0.25, 0.01, 0.25, 0.02827, 0.3418, 0.01, 0.25, 0.01, 0.25, 0.02827, 0.3418, 0.01, 0.25, 0.08338, 0.25, 0.08338, 0.25, 0.01, 0.25, 0.01, 0.25, 0.08338, 0.25, 0.08338, 0.25, 0.01, 0.25, 0.02827, 0.3418, 0.01, 0.25, 0.01, 0.25, 0.02827, 0.3418, 0.09606, 0.3138, 0.02827, 0.3418, 0.02827, 0.3418, 0.09606, 0.3138, 0.08338, 0.25, 0.09606, 0.3138, 0.02827, 0.3418, 0.01, 0.25, 0.02827, 0.3418, 0.01, 0.25, 0.01, 0.25, 0.02827, 0.3418, 0.09606, 0.3138, 0.02827, 0.3418, 0.02827, 0.3418, 0.09606, 0.3138, 0.08338, 0.25, 0.09606, 0.3138, 0.09606, 0.3138, 0.08338, 0.25, 0.09606, 0.3138, 0.02827, 0.3418, 0.02827, 0.3418, 0.09606, 0.3138, 0.02827, 0.3418, 0.01, 0.25, 0.01, 0.25, 0.02827, 0.3418, 0.01, 0.25, 0.08338, 0.25, 0.08338, 0.25, 0.01, 0.25, 0.08338, 0.25, 0.09606, 0.3138, 0.09606, 0.3138, 0.08338, 0.25, 0.08338, 0.25, 0.09606, 0.3138, 0.09606, 0.3138, 0.08338, 0.25, 0.01, 0.25, 0.08338, 0.25, 0.08338, 0.25, 0.01, 0.25, 0.02827, 0.3418, 0.01, 0.25, 0.01, 0.25, 0.02827, 0.3418, 0.09606, 0.3138, 0.02827, 0.3418, 0.02827, 0.3418, 0.09606, 0.3138])
me_sphere_004.materials.append(mat_def)
me_sphere_004.materials.append(mat_def)
me_sphere_004.use_remesh_preserve_volume = False
me_sphere_004.use_remesh_preserve_attributes = False
me_sphere_004.use_mirror_vertex_groups = False
me_sphere_004.update()
me_sphere_005 = bpy.data.meshes.new('Sphere.005')
me_sphere_005.from_pydata([(0.2105, -1.239, 1.415), (0.2466, -1.271, 1.25), (0.2765, -1.273, 0.9222), (0.1021, -1.303, 1.415), (0.109, -1.352, 1.25), (0.1116, -1.37, 0.9222), (-0.01996, -1.272, 1.415), (-0.04583, -1.312, 1.25), (-0.07388, -1.323, 0.9222), (-0.08408, -1.163, 1.415), (-0.1272, -1.175, 1.25), (-0.1713, -1.158, 0.9222), (0.07889, -1.14, 0.854), (0.07889, -1.14, 1.483), (0.2419, -1.117, 1.415), (0.2864, -1.116, 1.25), (0.3241, -1.088, 0.9222), (0.2916, -1.288, 1.097), (0.1147, -1.392, 1.097), (-0.08429, -1.341, 1.097), (-0.1889, -1.164, 1.097), (0.3427, -1.089, 1.097), (0.3012, -0.9581, 0.1438), (-0.1769, -0.9915, 0.1438), (0.2024, -0.5958, 0.1438), (-0.1295, -0.619, 0.1438), (-0.1769, -0.9915, 0.1438), (0.3012, -0.9581, 0.1438), (-0.1295, -0.619, 0.1438), (0.2024, -0.5958, 0.1438), (-0.09279, -1.058, 0.6685), (0.2009, -1.037, 0.6685), (-0.06368, -0.8291, 0.6685), (0.1402, -0.8148, 0.6685), (-0.1641, -1.126, 0.6685), (0.3057, -1.093, 0.6685), (-0.1175, -0.7597, 0.6685), (0.2087, -0.7369, 0.6685), (-0.2435, -1.201, 0.8682), (0.4227, -1.155, 0.8682), (-0.1775, -0.6822, 0.8682), (0.2851, -0.6499, 0.8682), (-0.1398, -1.103, 1.616), (0.2701, -1.074, 1.616), (-0.09919, -0.7833, 1.616), (0.1854, -0.7634, 1.616), (-0.0868, -1.052, 1.732), (0.192, -1.033, 1.732), (-0.05915, -0.8349, 1.732), (0.1344, -0.8214, 1.732), (-0.1516, -0.7156, 1.372), (0.2522, -0.6874, 1.372), (0.3723, -1.128, 1.372), (-0.2093, -1.169, 1.372), (0.3099, -0.6217, 1.039), (0.4607, -1.175, 1.039), (-0.2693, -1.226, 1.039), (-0.1969, -0.6571, 1.039)], [], [(0, 13, 3), (12, 2, 5), (1, 0, 3, 4), (17, 1, 4, 18), (12, 5, 8), (4, 3, 6, 7), (18, 4, 7, 19), (3, 13, 6), (12, 8, 11), (7, 6, 9, 10), (19, 7, 10, 20), (6, 13, 9), (21, 15, 1, 17), (14, 13, 0), (12, 16, 2), (15, 14, 0, 1), (16, 21, 17, 2), (8, 19, 20, 11), (5, 18, 19, 8), (2, 17, 18, 5), (24, 22, 23, 25), (28, 26, 30, 32), (25, 23, 26, 28), (24, 25, 28, 29), (22, 24, 29, 27), (23, 22, 27, 26), (31, 33, 37, 35), (29, 28, 32, 33), (27, 29, 33, 31), (26, 27, 31, 30), (36, 34, 38, 40), (30, 31, 35, 34), (32, 30, 34, 36), (33, 32, 36, 37), (51, 50, 44, 45), (37, 36, 40, 41), (35, 37, 41, 39), (34, 35, 39, 38), (43, 45, 49, 47), (52, 51, 45, 43), (53, 52, 43, 42), (50, 53, 42, 44), (49, 48, 46, 47), (42, 43, 47, 46), (44, 42, 46, 48), (45, 44, 48, 49), (57, 56, 53, 50), (56, 55, 52, 53), (55, 54, 51, 52), (54, 57, 50, 51), (41, 40, 57, 54), (39, 41, 54, 55), (38, 39, 55, 56), (40, 38, 56, 57)])
me_sphere_005.polygons.foreach_set('use_smooth', [True] * 54)
me_sphere_005.polygons.foreach_set('material_index', [1, 1, 1, 1, 1, 1, 1, 1, 1, 1, 1, 1, 1, 1, 1, 1, 1, 1, 1, 1, 0, 0, 0, 0, 0, 0, 0, 0, 0, 0, 0, 0, 0, 0, 0, 0, 0, 0, 0, 0, 0, 0, 0, 0, 0, 0, 0, 0, 0, 0, 0, 0, 0, 0])
_uv = me_sphere_005.uv_layers.new(name='UVMap')
_uv.uv.foreach_set('vector', [0.75, 0.75, 0.6875, 1.0, 0.625, 0.75, 0.6875, 0.0, 0.75, 0.25, 0.625, 0.25, 0.75, 0.5, 0.75, 0.75, 0.625, 0.75, 0.625, 0.5, 0.75, 0.3834, 0.75, 0.5, 0.625, 0.5, 0.625, 0.3834, 0.5625, 0.0, 0.625, 0.25, 0.5, 0.25, 0.625, 0.5, 0.625, 0.75, 0.5, 0.75, 0.5, 0.5, 0.625, 0.3834, 0.625, 0.5, 0.5, 0.5, 0.5, 0.3834, 0.625, 0.75, 0.5625, 1.0, 0.5, 0.75, 0.4375, 0.0, 0.5, 0.25, 0.375, 0.25, 0.5, 0.5, 0.5, 0.75, 0.375, 0.75, 0.375, 0.5, 0.5, 0.3834, 0.5, 0.5, 0.375, 0.5, 0.375, 0.3834, 0.5, 0.75, 0.4375, 1.0, 0.375, 0.75, 0.875, 0.3834, 0.875, 0.5, 0.75, 0.5, 0.75, 0.3834, 0.875, 0.75, 0.8125, 1.0, 0.75, 0.75, 0.8125, 0.0, 0.875, 0.25, 0.75, 0.25, 0.875, 0.5, 0.875, 0.75, 0.75, 0.75, 0.75, 0.5, 0.875, 0.25, 0.875, 0.3834, 0.75, 0.3834, 0.75, 0.25, 0.5, 0.25, 0.5, 0.3834, 0.375, 0.3834, 0.375, 0.25, 0.625, 0.25, 0.625, 0.3834, 0.5, 0.3834, 0.5, 0.25, 0.75, 0.25, 0.75, 0.3834, 0.625, 0.3834, 0.625, 0.25, 0.08338, 0.25, 0.01, 0.25, 0.02827, 0.3418, 0.09606, 0.3138, 0.09606, 0.3138, 0.02827, 0.3418, 0.02827, 0.3418, 0.09606, 0.3138, 0.09606, 0.3138, 0.02827, 0.3418, 0.02827, 0.3418, 0.09606, 0.3138, 0.08338, 0.25, 0.09606, 0.3138, 0.09606, 0.3138, 0.08338, 0.25, 0.01, 0.25, 0.08338, 0.25, 0.08338, 0.25, 0.01, 0.25, 0.02827, 0.3418, 0.01, 0.25, 0.01, 0.25, 0.02827, 0.3418, 0.01, 0.25, 0.08338, 0.25, 0.08338, 0.25, 0.01, 0.25, 0.08338, 0.25, 0.09606, 0.3138, 0.09606, 0.3138, 0.08338, 0.25, 0.01, 0.25, 0.08338, 0.25, 0.08338, 0.25, 0.01, 0.25, 0.02827, 0.3418, 0.01, 0.25, 0.01, 0.25, 0.02827, 0.3418, 0.09606, 0.3138, 0.02827, 0.3418, 0.02827, 0.3418, 0.09606, 0.3138, 0.02827, 0.3418, 0.01, 0.25, 0.01, 0.25, 0.02827, 0.3418, 0.09606, 0.3138, 0.02827, 0.3418, 0.02827, 0.3418, 0.09606, 0.3138, 0.08338, 0.25, 0.09606, 0.3138, 0.09606, 0.3138, 0.08338, 0.25, 0.08338, 0.25, 0.09606, 0.3138, 0.09606, 0.3138, 0.08338, 0.25, 0.08338, 0.25, 0.09606, 0.3138, 0.09606, 0.3138, 0.08338, 0.25, 0.01, 0.25, 0.08338, 0.25, 0.08338, 0.25, 0.01, 0.25, 0.02827, 0.3418, 0.01, 0.25, 0.01, 0.25, 0.02827, 0.3418, 0.01, 0.25, 0.08338, 0.25, 0.08338, 0.25, 0.01, 0.25, 0.01, 0.25, 0.08338, 0.25, 0.08338, 0.25, 0.01, 0.25, 0.02827, 0.3418, 0.01, 0.25, 0.01, 0.25, 0.02827, 0.3418, 0.09606, 0.3138, 0.02827, 0.3418, 0.02827, 0.3418, 0.09606, 0.3138, 0.08338, 0.25, 0.09606, 0.3138, 0.02827, 0.3418, 0.01, 0.25, 0.02827, 0.3418, 0.01, 0.25, 0.01, 0.25, 0.02827, 0.3418, 0.09606, 0.3138, 0.02827, 0.3418, 0.02827, 0.3418, 0.09606, 0.3138, 0.08338, 0.25, 0.09606, 0.3138, 0.09606, 0.3138, 0.08338, 0.25, 0.09606, 0.3138, 0.02827, 0.3418, 0.02827, 0.3418, 0.09606, 0.3138, 0.02827, 0.3418, 0.01, 0.25, 0.01, 0.25, 0.02827, 0.3418, 0.01, 0.25, 0.08338, 0.25, 0.08338, 0.25, 0.01, 0.25, 0.08338, 0.25, 0.09606, 0.3138, 0.09606, 0.3138, 0.08338, 0.25, 0.08338, 0.25, 0.09606, 0.3138, 0.09606, 0.3138, 0.08338, 0.25, 0.01, 0.25, 0.08338, 0.25, 0.08338, 0.25, 0.01, 0.25, 0.02827, 0.3418, 0.01, 0.25, 0.01, 0.25, 0.02827, 0.3418, 0.09606, 0.3138, 0.02827, 0.3418, 0.02827, 0.3418, 0.09606, 0.3138])
me_sphere_005.materials.append(mat_def)
me_sphere_005.materials.append(mat_crystal)
me_sphere_005.use_remesh_preserve_volume = False
me_sphere_005.use_remesh_preserve_attributes = False
me_sphere_005.use_mirror_vertex_groups = False
me_sphere_005.update()

# ---- objects
ob_cube = bpy.data.objects.new('Cube', me_cube)
ob_cube_001 = bpy.data.objects.new('Cube.001', me_cube_002)
ob_cube_004 = bpy.data.objects.new('Cube.004', me_cube_005)
ob_cube_005 = bpy.data.objects.new('Cube.005', me_cube_007)
ob_cube_006 = bpy.data.objects.new('Cube.006', me_cube_008)
ob_cylinder_001 = bpy.data.objects.new('Cylinder.001', me_cylinder_001)
ob_sphere_001 = bpy.data.objects.new('Sphere.001', me_sphere_002)
ob_sphere = bpy.data.objects.new('Sphere', me_sphere_003)
ob_sphere_002 = bpy.data.objects.new('Sphere.002', me_sphere_004)
ob_sphere_003 = bpy.data.objects.new('Sphere.003', me_sphere_005)

# ---- transforms, parenting, visibility, modifiers, constraints
ob_cube.location = (0.0, 0.0, 0.0)
ob_cube.lock_rotations_4d = False
ob_cube.empty_display_type = 'ARROWS'
ob_cube.lineart.crease_threshold = 0.0
ob_cube_001.location = (0.0, 0.0, 0.0)
ob_cube_001.lock_rotations_4d = False
ob_cube_001.empty_display_type = 'ARROWS'
ob_cube_001.lineart.crease_threshold = 0.0
ob_cube_004.location = (0.0, 0.0, 0.0)
ob_cube_004.lock_rotations_4d = False
ob_cube_004.empty_display_type = 'ARROWS'
ob_cube_004.lineart.crease_threshold = 0.0
ob_cube_005.location = (0.0, 0.0, 0.0)
ob_cube_005.lineart.crease_threshold = 0.0
ob_cube_006.location = (0.0, 0.0, 0.0)
ob_cube_006.lineart.crease_threshold = 0.0
ob_cylinder_001.location = (0.0, 0.0, 0.0)
ob_cylinder_001.lineart.crease_threshold = 0.0
_m = ob_cylinder_001.modifiers.new('Auto Smooth', 'NODES')
_m.node_group = ng_auto_smooth
_gi = [s.identifier for s in ng_auto_smooth.interface.items_tree if s.item_type == 'SOCKET' and s.in_out == 'INPUT']
_m[_gi[1]] = 0.5236  # Angle
ob_sphere_001.location = (0.0, 0.0, 0.0)
ob_sphere_001.lineart.crease_threshold = 0.0
ob_sphere.location = (0.0, 0.0, 0.0)
ob_sphere.lineart.crease_threshold = 0.0
_m = ob_sphere.modifiers.new('Auto Smooth', 'NODES')
_m.node_group = ng_auto_smooth
_gi = [s.identifier for s in ng_auto_smooth.interface.items_tree if s.item_type == 'SOCKET' and s.in_out == 'INPUT']
_m[_gi[1]] = 1.112  # Angle
ob_sphere_002.location = (0.0, 0.0, 0.0)
ob_sphere_002.lineart.crease_threshold = 0.0
_m = ob_sphere_002.modifiers.new('Auto Smooth', 'NODES')
_m.node_group = ng_auto_smooth
_gi = [s.identifier for s in ng_auto_smooth.interface.items_tree if s.item_type == 'SOCKET' and s.in_out == 'INPUT']
_m[_gi[1]] = 1.1  # Angle
ob_sphere_003.location = (0.0, 0.0, 0.0)
ob_sphere_003.lineart.crease_threshold = 0.0
_m = ob_sphere_003.modifiers.new('Auto Smooth', 'NODES')
_m.node_group = ng_auto_smooth
_gi = [s.identifier for s in ng_auto_smooth.interface.items_tree if s.item_type == 'SOCKET' and s.in_out == 'INPUT']
_m[_gi[1]] = 1.1  # Angle

# ---- collection membership
col_collection.objects.link(ob_cube)
col_collection.objects.link(ob_cube_001)
col_collection.objects.link(ob_cube_004)
col_collection.objects.link(ob_cube_005)
col_collection.objects.link(ob_cube_006)
col_collection.objects.link(ob_cylinder_001)
col_collection.objects.link(ob_sphere_001)
col_collection.objects.link(ob_sphere)
col_collection.objects.link(ob_sphere_002)
col_collection.objects.link(ob_sphere_003)

# ---- scene / render settings (as saved in the file)
scene.frame_start = 1; scene.frame_end = 250; scene.frame_set(0)
scene.render.engine = 'BLENDER_EEVEE_NEXT'
scene.cycles.use_denoising = False
scene.cycles.samples = 128
scene.cycles.sampling_pattern = 'TABULATED_SOBOL'
scene.cycles.use_adaptive_sampling = False
scene.cycles.use_light_tree = False
scene.view_settings.view_transform = 'Filmic'
bpy.context.view_layer.update()

# ---- added for rendering (the .blend has no active camera and no usable light): camera, sun
cam_auto = bpy.data.cameras.new('AutoCamera')
cam_auto.lens = 50.0
cam_auto.sensor_width = 36.0
cam_auto.clip_end = 1000.0
ob_auto_camera = bpy.data.objects.new('AutoCamera', cam_auto)
scene.collection.objects.link(ob_auto_camera)
ob_auto_camera.location = (7.12201, -8.65244, 8.75023)
ob_auto_camera.rotation_euler = (1.09748, -7.21219e-08, 0.694738)
scene.camera = ob_auto_camera
light_auto_sun = bpy.data.lights.new('AutoSun', 'SUN')
light_auto_sun.energy = 3.0
light_auto_sun.angle = 0.0523599
ob_auto_sun = bpy.data.objects.new('AutoSun', light_auto_sun)
scene.collection.objects.link(ob_auto_sun)
ob_auto_sun.rotation_euler = (0.872665, 0.174533, 0.523599)
bpy.context.view_layer.update()
